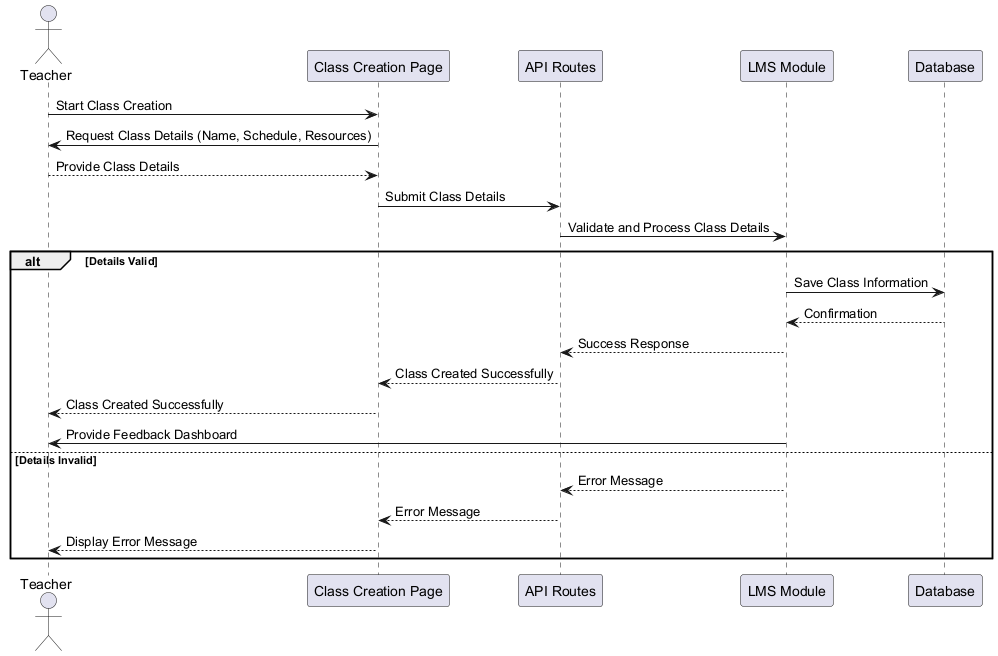

The diagram above was rendered by PlantUML. Its source (embedded in the PNG):
@startuml class-creation-and-management-sequence-diagram

actor Teacher
participant "Class Creation Page" as ClassPage
participant "API Routes" as APIRoutes
participant "LMS Module" as LMSModule
participant "Database" as Database

Teacher -> ClassPage: Start Class Creation
ClassPage -> Teacher: Request Class Details (Name, Schedule, Resources)
Teacher --> ClassPage: Provide Class Details
ClassPage -> APIRoutes: Submit Class Details
APIRoutes -> LMSModule: Validate and Process Class Details

alt Details Valid
    LMSModule -> Database: Save Class Information
    Database --> LMSModule: Confirmation
    LMSModule --> APIRoutes: Success Response
    APIRoutes --> ClassPage: Class Created Successfully
    ClassPage --> Teacher: Class Created Successfully
    LMSModule -> Teacher: Provide Feedback Dashboard
else Details Invalid
    LMSModule --> APIRoutes: Error Message
    APIRoutes --> ClassPage: Error Message
    ClassPage --> Teacher: Display Error Message
end

@enduml